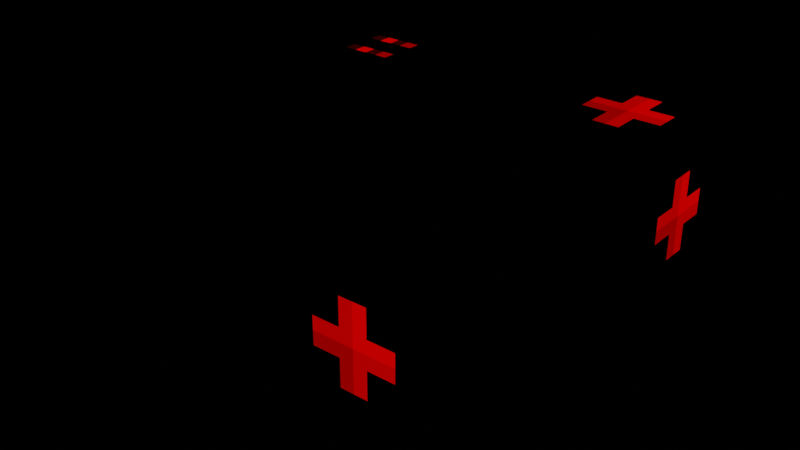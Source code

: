# Source: hp25-winq.blend  (saved by Blender 4.0.36; exported with 4.5.12 LTS)
import bpy
from mathutils import Matrix  # noqa: F401  (used for matrix-valued properties, if any)

bpy.ops.wm.read_factory_settings(use_empty=True)
scene = bpy.context.scene
scene.name = 'Empty'

# ---- collections
col_b_bh25 = bpy.data.collections.new('b_bh25'); scene.collection.children.link(col_b_bh25)

# ---- images (referenced by path relative to the original .blend; pixels are not part of the script)
import os
ASSET_DIR = os.environ.get("B2B_ASSET_DIR", "")  # directory of the original .blend (textures are referenced by path, not embedded)
HERE = os.path.dirname(os.path.abspath(__file__))  # packed textures are extracted next to this script under _unpacked/

def load_image(name, relpath, width, height, colorspace="sRGB"):
    """Load a texture the original file referenced (path relative to the .blend, or extracted next to this script)."""
    p = next((c for c in (os.path.join(HERE, relpath), os.path.join(ASSET_DIR, relpath)) if relpath and os.path.exists(c)), "")
    if p:
        img = bpy.data.images.load(p, check_existing=True)
        img.name = name
    else:  # same state as the original file: an image datablock whose file is absent (Cycles renders it pink)
        img = bpy.data.images.new(name, width, height)
        img.source = "FILE"
        img.filepath = "//" + (relpath or name)
    img.colorspace_settings.name = colorspace
    return img
img_hp25_64_1_png = load_image('hp25-64-1.png', '_unpacked/hp25-64-1.5629981c.png', 64, 64, 'sRGB')
img_hp_details = load_image('hp_details', '_unpacked/hp_details.88ed0a90.png', 32, 32, 'sRGB')
img_hp25_top2 = load_image('hp25_top2', '_unpacked/hp25_top2.b276196a.png', 32, 32, 'sRGB')
img_0_hp25_side = load_image('+0_hp25_side', '_unpacked/_0_hp25_side.1ac416e0.png', 32, 32, 'sRGB')
img_0_hp25_side_emission = load_image('+0_hp25_side_emission', '_unpacked/_0_hp25_side_emission.18219653.png', 32, 32, 'sRGB')
img_0_hp25_top = load_image('+0_hp25_top', '_unpacked/_0_hp25_top.8137c6c7.png', 32, 32, 'sRGB')
img_0_hp25_top_emission = load_image('+0_hp25_top_emission', '_unpacked/_0_hp25_top_emission.3993568d.png', 32, 32, 'sRGB')
img_hp_bottom = load_image('hp_bottom', '_unpacked/hp_bottom.6e158e85.png', 32, 32, 'sRGB')

# ---- materials (node trees are filled in below, after node groups)
mat_material = bpy.data.materials.new('Material')
mat_hp_details = bpy.data.materials.new('hp_details')
mat_hp_details.use_backface_culling = True
mat_hp_details.preview_render_type = 'FLAT'
mat_hp_details.diffuse_color = (0.3846, 0.201, 0.1958, 1.0)
mat_hp25_top2 = bpy.data.materials.new('hp25_top2')
mat_hp25_top2.use_backface_culling = True
mat_hp25_top2.preview_render_type = 'FLAT'
mat_hp25_top2.diffuse_color = (0.7038, 0.6613, 0.7472, 1.0)
mat_0_hp25_side = bpy.data.materials.new('+0_hp25_side')
mat_0_hp25_side.use_backface_culling = True
mat_0_hp25_side.preview_render_type = 'FLAT'
mat_0_hp25_side.diffuse_color = (0.6696, 0.4965, 0.107, 1.0)
mat_0_hp25_top = bpy.data.materials.new('+0_hp25_top')
mat_0_hp25_top.use_backface_culling = True
mat_0_hp25_top.preview_render_type = 'FLAT'
mat_0_hp25_top.diffuse_color = (0.7943, 0.9118, 0.5143, 1.0)
mat_hp_bottom = bpy.data.materials.new('hp_bottom')
mat_hp_bottom.use_backface_culling = True
mat_hp_bottom.preview_render_type = 'FLAT'
mat_hp_bottom.diffuse_color = (0.1191, 0.3893, 0.7964, 1.0)

# ---- material node trees
mat_material.use_nodes = True; mat_material.node_tree.nodes.clear()
_N = mat_material.node_tree.nodes; _L = mat_material.node_tree.links
n0 = _N.new('ShaderNodeBsdfPrincipled'); n0.name = 'Principled BSDF'; n0.location = (10, 300)
n0.inputs[3].default_value = 1.45
n1 = _N.new('ShaderNodeOutputMaterial'); n1.name = 'Material Output'; n1.location = (300, 300)
n2 = _N.new('ShaderNodeTexImage'); n2.name = 'Image Texture'; n2.location = (-273, 278)
n2.image = img_hp25_64_1_png
n2.interpolation = 'Closest'
_L.new(n0.outputs[0], n1.inputs[0])
_L.new(n2.outputs[0], n0.inputs[0])
n1.is_active_output = True
mat_hp_details.use_nodes = True; mat_hp_details.node_tree.nodes.clear()
_N = mat_hp_details.node_tree.nodes; _L = mat_hp_details.node_tree.links
n0 = _N.new('ShaderNodeOutputMaterial'); n0.name = 'Material Output'; n0.location = (300, 300)
n1 = _N.new('ShaderNodeBsdfDiffuse'); n1.name = 'Diffuse BSDF'; n1.location = (0, 0)
n2 = _N.new('ShaderNodeTexImage'); n2.name = 'Image Texture'; n2.location = (-256, 300)
n2.image = img_hp_details
n2.interpolation = 'Closest'
_L.new(n2.outputs[0], n1.inputs[0])
_L.new(n1.outputs[0], n0.inputs[0])
n0.is_active_output = True
mat_hp25_top2.use_nodes = True; mat_hp25_top2.node_tree.nodes.clear()
_N = mat_hp25_top2.node_tree.nodes; _L = mat_hp25_top2.node_tree.links
n0 = _N.new('ShaderNodeOutputMaterial'); n0.name = 'Material Output'; n0.location = (300, 300)
n1 = _N.new('ShaderNodeBsdfDiffuse'); n1.name = 'Diffuse BSDF'; n1.location = (0, 0)
n2 = _N.new('ShaderNodeTexImage'); n2.name = 'Image Texture'; n2.location = (-256, 300)
n2.image = img_hp25_top2
n2.interpolation = 'Closest'
_L.new(n2.outputs[0], n1.inputs[0])
_L.new(n1.outputs[0], n0.inputs[0])
n0.is_active_output = True
mat_0_hp25_side.use_nodes = True; mat_0_hp25_side.node_tree.nodes.clear()
_N = mat_0_hp25_side.node_tree.nodes; _L = mat_0_hp25_side.node_tree.links
n0 = _N.new('ShaderNodeOutputMaterial'); n0.name = 'Material Output'; n0.location = (300, 300)
n1 = _N.new('ShaderNodeBsdfDiffuse'); n1.name = 'Diffuse BSDF'; n1.location = (0, 0)
n2 = _N.new('ShaderNodeTexImage'); n2.name = 'Image Texture'; n2.location = (-256, 300)
n2.image = img_0_hp25_side
n2.interpolation = 'Closest'
n3 = _N.new('ShaderNodeTexImage'); n3.name = 'Image Texture.001'; n3.location = (0, 0)
n3.image = img_0_hp25_side_emission
n3.interpolation = 'Closest'
n4 = _N.new('ShaderNodeMixShader'); n4.name = 'Mix Shader'; n4.location = (0, 0)
n5 = _N.new('ShaderNodeEmission'); n5.name = 'Emission'; n5.location = (0, 0)
_L.new(n2.outputs[0], n1.inputs[0])
_L.new(n2.outputs[0], n5.inputs[0])
_L.new(n3.outputs[0], n4.inputs[0])
_L.new(n1.outputs[0], n4.inputs[1])
_L.new(n5.outputs[0], n4.inputs[2])
_L.new(n4.outputs[0], n0.inputs[0])
n0.is_active_output = True
mat_0_hp25_top.use_nodes = True; mat_0_hp25_top.node_tree.nodes.clear()
_N = mat_0_hp25_top.node_tree.nodes; _L = mat_0_hp25_top.node_tree.links
n0 = _N.new('ShaderNodeOutputMaterial'); n0.name = 'Material Output'; n0.location = (300, 300)
n1 = _N.new('ShaderNodeBsdfDiffuse'); n1.name = 'Diffuse BSDF'; n1.location = (0, 0)
n2 = _N.new('ShaderNodeTexImage'); n2.name = 'Image Texture'; n2.location = (-256, 300)
n2.image = img_0_hp25_top
n2.interpolation = 'Closest'
n3 = _N.new('ShaderNodeTexImage'); n3.name = 'Image Texture.001'; n3.location = (0, 0)
n3.image = img_0_hp25_top_emission
n3.interpolation = 'Closest'
n4 = _N.new('ShaderNodeMixShader'); n4.name = 'Mix Shader'; n4.location = (0, 0)
n5 = _N.new('ShaderNodeEmission'); n5.name = 'Emission'; n5.location = (0, 0)
_L.new(n2.outputs[0], n1.inputs[0])
_L.new(n2.outputs[0], n5.inputs[0])
_L.new(n3.outputs[0], n4.inputs[0])
_L.new(n1.outputs[0], n4.inputs[1])
_L.new(n5.outputs[0], n4.inputs[2])
_L.new(n4.outputs[0], n0.inputs[0])
n0.is_active_output = True
mat_hp_bottom.use_nodes = True; mat_hp_bottom.node_tree.nodes.clear()
_N = mat_hp_bottom.node_tree.nodes; _L = mat_hp_bottom.node_tree.links
n0 = _N.new('ShaderNodeOutputMaterial'); n0.name = 'Material Output'; n0.location = (300, 300)
n1 = _N.new('ShaderNodeBsdfDiffuse'); n1.name = 'Diffuse BSDF'; n1.location = (0, 0)
n2 = _N.new('ShaderNodeTexImage'); n2.name = 'Image Texture'; n2.location = (-256, 300)
n2.image = img_hp_bottom
n2.interpolation = 'Closest'
_L.new(n2.outputs[0], n1.inputs[0])
_L.new(n1.outputs[0], n0.inputs[0])
n0.is_active_output = True

# ---- meshes
me_cube = bpy.data.meshes.new('Cube')
me_cube.from_pydata([(-0.4999, -0.4999, -0.2458), (-0.4999, -0.4999, 0.2535), (-0.4999, 0.4999, -0.2458), (-0.4999, 0.4999, 0.2535), (0.4999, -0.4999, -0.2458), (0.4999, -0.4999, 0.2535), (0.4999, 0.4999, -0.2458), (0.4999, 0.4999, 0.2535)], [], [(0, 1, 3, 2), (2, 3, 7, 6), (6, 7, 5, 4), (4, 5, 1, 0), (2, 6, 4, 0), (7, 3, 1, 5)])
_uv = me_cube.uv_layers.new(name='UVMap')
_uv.uv.foreach_set('vector', [0.5, 0.0, 0.5, 0.25, 0.0, 0.25, 0.0, 0.0, 0.5, 0.0, 0.5, 0.25, 0.0, 0.25, 0.0, 0.0, 0.5, 0.25, 0.5, 0.5, 0.0, 0.5, 0.0, 0.25, 0.5, 0.25, 0.5, 0.5, 0.0, 0.5, 0.0, 0.25, 1.0, 1.0, 0.5, 1.0, 0.5, 0.5, 1.0, 0.5, 0.5, 0.5, 0.5, 1.0, 0.0, 1.0, 0.0, 0.5])
me_cube.materials.append(mat_material)
me_cube.update()
me_bsp_model_0 = bpy.data.meshes.new('bsp_model_0')
me_bsp_model_0.from_pydata([(4.0, 10.0, 8.551), (4.0, 10.0, 6.551), (4.0, 14.0, 6.551), (4.0, 14.0, 8.551), (4.0, -10.0, 6.551), (4.0, -10.0, 8.551), (4.0, -14.0, 8.551), (4.0, -14.0, 6.551), (4.0, -16.0, 8.551), (4.0, -16.0, -3.449), (4.0, -14.0, -1.449), (4.0, 14.0, -1.449), (4.0, 16.0, -3.449), (4.0, 16.0, 8.551), (10.0, -4.0, 8.551), (10.0, -4.0, 6.551), (14.0, -4.0, 6.551), (14.0, -4.0, 8.551), (14.0, -4.0, -1.449), (16.0, -4.0, -3.449), (16.0, -4.0, 8.551), (10.0, 4.0, 6.551), (10.0, 4.0, 8.551), (14.0, 4.0, 8.551), (14.0, 4.0, 6.551), (16.0, 4.0, -3.449), (14.0, 4.0, -1.449), (16.0, 4.0, 8.551), (4.0, 4.0, 6.551), (16.0, 4.0, 6.551), (16.0, 16.0, 8.551), (16.0, 16.0, 6.551), (4.0, 16.0, 6.551), (16.0, 16.0, -7.449), (4.0, 16.0, -7.449), (4.0, 4.0, -7.449), (16.0, 4.0, -7.449), (16.0, 16.0, -3.449), (4.0, -4.0, 6.551), (4.0, -4.0, -7.449), (16.0, -4.0, -7.449), (16.0, -16.0, 6.551), (16.0, -16.0, 8.551), (16.0, -4.0, 6.551), (4.0, -16.0, 6.551), (4.0, -16.0, -7.449), (16.0, -16.0, -7.449), (16.0, -16.0, -3.449), (-16.0, -4.0, 8.551), (-16.0, -4.0, -3.449), (-14.0, -4.0, -1.449), (-14.0, -4.0, 8.551), (-10.0, -4.0, 6.551), (-10.0, -4.0, 8.551), (-14.0, -4.0, 6.551), (-4.0, 10.0, 6.551), (-4.0, 10.0, 8.551), (-4.0, 14.0, 8.551), (-4.0, 14.0, 6.551), (-4.0, 16.0, -3.449), (-4.0, 14.0, -1.449), (-4.0, 16.0, 8.551), (-4.0, 16.0, -7.449), (-4.0, 14.0, -7.449), (4.0, 14.0, -7.449), (-4.0, -4.0, 6.551), (-4.0, -4.0, -7.449), (-14.0, 4.0, 6.551), (-14.0, 4.0, 8.551), (-10.0, 4.0, 8.551), (-10.0, 4.0, 6.551), (-16.0, 4.0, -3.449), (-16.0, 4.0, 8.551), (-14.0, 4.0, -1.449), (-4.0, 4.0, 6.551), (-16.0, 16.0, 8.551), (-16.0, 16.0, 6.551), (-4.0, 16.0, 6.551), (-16.0, 4.0, 6.551), (-16.0, 16.0, -7.449), (-16.0, 4.0, -7.449), (-4.0, 4.0, -7.449), (-16.0, 16.0, -3.449), (-16.0, -4.0, -7.449), (-4.0, -14.0, 6.551), (-4.0, -14.0, 8.551), (-4.0, -10.0, 8.551), (-4.0, -10.0, 6.551), (-4.0, -16.0, -3.449), (-4.0, -16.0, 8.551), (-4.0, -14.0, -1.449), (-4.0, -16.0, -7.449), (-16.0, -16.0, 6.551), (-16.0, -16.0, 8.551), (-4.0, -16.0, 6.551), (-16.0, -4.0, 6.551), (-16.0, -16.0, -7.449), (-16.0, -16.0, -3.449)], [], [(3, 2, 1, 0), (7, 6, 5, 4), (6, 10, 9, 8), (3, 13, 12, 11), (17, 16, 15, 14), (17, 20, 19, 18), (24, 23, 22, 21), (27, 23, 26, 25), (21, 1, 28), (31, 30, 27, 29), (30, 31, 32, 13), (30, 13, 0, 22, 27), (0, 1, 21, 22), (36, 35, 34, 33), (12, 37, 33, 34), (31, 37, 12, 32), (37, 25, 36, 33), (31, 29, 25, 37), (15, 21, 28, 38), (24, 21, 15, 16), (36, 40, 39, 35), (26, 24, 16, 18), (25, 19, 40, 36), (26, 18, 19, 25), (15, 38, 4), (43, 20, 42, 41), (41, 42, 8, 44), (20, 14, 5, 8, 42), (14, 15, 4, 5), (40, 46, 45, 39), (41, 44, 9, 47), (47, 9, 45, 46), (19, 47, 46, 40), (43, 41, 47, 19), (51, 50, 49, 48), (54, 51, 53, 52), (58, 57, 56, 55), (61, 57, 60, 59), (2, 11, 60, 58), (64, 63, 62, 34), (59, 12, 34, 62), (11, 12, 59, 60), (65, 38, 1, 55), (2, 58, 55, 1), (64, 39, 66, 63), (70, 69, 68, 67), (73, 68, 72, 71), (74, 55, 70), (61, 77, 76, 75), (75, 76, 78, 72), (56, 61, 75, 72, 69), (55, 56, 69, 70), (81, 80, 79, 62), (76, 82, 71, 78), (71, 82, 79, 80), (77, 59, 82, 76), (59, 62, 79, 82), (65, 74, 70, 52), (70, 67, 54, 52), (81, 66, 83, 80), (67, 73, 50, 54), (49, 71, 80, 83), (73, 71, 49, 50), (87, 86, 85, 84), (90, 85, 89, 88), (38, 65, 87, 4), (4, 87, 84, 7), (66, 39, 45, 91), (10, 7, 84, 90), (9, 88, 91, 45), (10, 90, 88, 9), (65, 52, 87), (94, 89, 93, 92), (48, 95, 92, 93), (86, 53, 48, 93, 89), (52, 53, 86, 87), (66, 91, 96, 83), (95, 49, 97, 92), (49, 83, 96, 97), (88, 97, 96, 91), (94, 92, 97, 88)])
me_bsp_model_0.polygons.foreach_set('material_index', [0, 0, 0, 0, 0, 0, 0, 0, 1, 2, 2, 3, 0, 4, 2, 2, 2, 2, 1, 1, 4, 2, 2, 2, 1, 2, 2, 3, 0, 4, 2, 2, 2, 2, 0, 0, 0, 0, 2, 4, 2, 2, 1, 1, 4, 0, 0, 1, 2, 2, 3, 0, 4, 2, 2, 2, 2, 1, 1, 4, 2, 2, 2, 0, 0, 1, 1, 4, 2, 2, 2, 1, 2, 2, 3, 0, 4, 2, 2, 2, 2])
_uv = me_bsp_model_0.uv_layers.new(name='Float2')
_uv.uv.foreach_set('vector', [-1.938, 1.0, -1.938, 0.9375, -1.812, 0.9375, -1.812, 1.0, -0.0625, 0.9375, -0.0625, 1.0, -0.1875, 1.0, -0.1875, 0.9375, -0.0625, 1.0, -0.0625, 0.6875, 0.0, 0.625, 0.0, 1.0, -1.938, 1.0, -2.0, 1.0, -2.0, 0.625, -1.938, 0.6875, -1.938, 1.0, -1.938, 0.9375, -1.812, 0.9375, -1.812, 1.0, -1.938, 1.0, -2.0, 1.0, -2.0, 0.625, -1.938, 0.6875, 0.9375, 0.9375, 0.9375, 1.0, 0.8125, 1.0, 0.8125, 0.9375, 1.0, 1.0, 0.9375, 1.0, 0.9375, 0.6875, 1.0, 0.625, 0.8125, 0.625, 0.625, 0.8125, 0.625, 0.625, 1.0, 0.4375, 1.0, 0.5, 0.625, 0.5, 0.625, 0.4375, -1.0, 1.0, -1.0, 0.9375, -0.625, 0.9375, -0.625, 1.0, 1.0, 1.0, 0.625, 1.0, 0.625, 0.8125, 0.8125, 0.625, 1.0, 0.625, -0.75, 1.0, -0.75, 0.9375, -0.5, 0.9375, -0.5, 1.0, -1.0, 0.625, -0.625, 0.625, -0.625, 1.0, -1.0, 1.0, -0.625, 0.625, -1.0, 0.625, -1.0, 0.5, -0.625, 0.5, -1.0, 0.9375, -1.0, 0.625, -0.625, 0.625, -0.625, 0.9375, 1.0, 0.125, 0.625, 0.125, 0.625, 0.0, 1.0, 0.0, 1.0, 0.4375, 0.625, 0.4375, 0.625, 0.125, 1.0, 0.125, 0.8125, 0.375, 0.8125, 0.625, 0.625, 0.625, 0.625, 0.375, 0.9375, 0.625, 0.8125, 0.625, 0.8125, 0.375, 0.9375, 0.375, -1.0, 0.625, -1.0, 0.375, -0.625, 0.375, -0.625, 0.625, 0.625, 0.7188, 0.625, 0.9688, 0.375, 0.9688, 0.375, 0.7188, 0.625, 0.125, 0.375, 0.125, 0.375, 0.0, 0.625, 0.0, -0.625, 0.216, -0.375, 0.216, -0.375, 0.125, -0.625, 0.125, 0.8125, 0.375, 0.625, 0.375, 0.625, 0.1875, 0.375, 0.4375, 0.375, 0.5, 0.0, 0.5, 0.0, 0.4375, 1.0, 0.9375, 1.0, 1.0, 0.625, 1.0, 0.625, 0.9375, 1.0, 0.375, 0.8125, 0.375, 0.625, 0.1875, 0.625, 0.0, 1.0, 0.0, -0.75, 1.0, -0.75, 0.9375, -0.5, 0.9375, -0.5, 1.0, -1.0, 0.375, -1.0, 0.0, -0.625, 0.0, -0.625, 0.375, 1.0, 0.9375, 0.625, 0.9375, 0.625, 0.625, 1.0, 0.625, 1.0, 0.625, 0.625, 0.625, 0.625, 0.5, 1.0, 0.5, 0.375, 0.125, 0.0, 0.125, 0.0, 0.0, 0.375, 0.0, 0.375, 0.4375, 0.0, 0.4375, 0.0, 0.125, 0.375, 0.125, -0.0625, 1.0, -0.0625, 0.6875, 0.0, 0.625, 0.0, 1.0, -0.0625, 0.9375, -0.0625, 1.0, -0.1875, 1.0, -0.1875, 0.9375, 0.9375, 0.9375, 0.9375, 1.0, 0.8125, 1.0, 0.8125, 0.9375, 1.0, 1.0, 0.9375, 1.0, 0.9375, 0.6875, 1.0, 0.625, -0.625, 0.4375, -0.625, 0.1875, -0.375, 0.1875, -0.375, 0.4375, -0.625, 0.9375, -0.375, 0.9375, -0.375, 1.0, -0.625, 1.0, -0.375, 0.625, -0.625, 0.625, -0.625, 0.5, -0.375, 0.5, -1.375, -0.7791, -1.375, -0.875, -1.625, -0.875, -1.625, -0.7791, 0.375, 0.375, 0.625, 0.375, 0.625, 0.8125, 0.375, 0.8125, 0.625, 0.9375, 0.375, 0.9375, 0.375, 0.8125, 0.625, 0.8125, -0.625, 0.9375, -0.625, 0.375, -0.375, 0.375, -0.375, 0.9375, 0.1875, 0.9375, 0.1875, 1.0, 0.0625, 1.0, 0.0625, 0.9375, 0.0625, 0.6875, 0.0625, 1.0, 0.0, 1.0, 0.0, 0.625, 0.375, 0.625, 0.375, 0.8125, 0.1875, 0.625, -0.375, 1.0, -0.375, 0.9375, 0.0, 0.9375, 0.0, 1.0, -1.0, 0.5, -1.0, 0.4375, -0.625, 0.4375, -0.625, 0.5, 0.375, 0.8125, 0.375, 1.0, 0.0, 1.0, 0.0, 0.625, 0.1875, 0.625, 0.5, 0.9375, 0.5, 1.0, 0.25, 1.0, 0.25, 0.9375, -0.375, 0.625, 0.0, 0.625, 0.0, 1.0, -0.375, 1.0, -1.0, 0.4375, -1.0, 0.125, -0.625, 0.125, -0.625, 0.4375, -0.625, 0.125, -1.0, 0.125, -1.0, 0.0, -0.625, 0.0, -0.375, 0.9375, -0.375, 0.625, 0.0, 0.625, 0.0, 0.9375, -0.375, 0.625, -0.375, 0.5, 0.0, 0.5, 0.0, 0.625, 0.375, 0.375, 0.375, 0.625, 0.1875, 0.625, 0.1875, 0.375, 0.1875, 0.625, 0.0625, 0.625, 0.0625, 0.375, 0.1875, 0.375, -0.375, 0.625, -0.375, 0.375, 0.0, 0.375, 0.0, 0.625, -0.625, 0.9688, -0.625, 0.7188, -0.375, 0.7188, -0.375, 0.9688, -0.375, 0.125, -0.625, 0.125, -0.625, 0.0, -0.375, 0.0, -0.625, 0.2132, -0.625, 0.1248, -0.375, 0.1248, -0.375, 0.2132, -0.8125, 0.9375, -0.8125, 1.0, -0.9375, 1.0, -0.9375, 0.9375, -0.9375, 0.6875, -0.9375, 1.0, -1.0, 1.0, -1.0, 0.625, 0.625, 0.375, 0.375, 0.375, 0.375, 0.1875, 0.625, 0.1875, 0.625, 0.1875, 0.375, 0.1875, 0.375, 0.0625, 0.625, 0.0625, -0.375, 0.375, -0.625, 0.375, -0.625, 0.0, -0.375, 0.0, 0.625, 0.1875, 0.625, 0.4375, 0.375, 0.4375, 0.375, 0.1875, 0.625, 0.625, 0.375, 0.625, 0.375, 0.5, 0.625, 0.5, -0.625, 0.216, -0.375, 0.216, -0.375, 0.125, -0.625, 0.125, 0.375, 0.375, 0.1875, 0.375, 0.375, 0.1875, 0.375, 0.4375, 0.375, 0.5, 0.0, 0.5, 0.0, 0.4375, -0.375, 0.5, -0.375, 0.4375, 0.0, 0.4375, 0.0, 0.5, 0.375, 0.1875, 0.1875, 0.375, 0.0, 0.375, 0.0, 0.0, 0.375, 0.0, -0.25, 0.9375, -0.25, 1.0, -0.5, 1.0, -0.5, 0.9375, -0.375, 0.375, -0.375, 0.0, 0.0, 0.0, 0.0, 0.375, -0.375, 0.4375, -0.375, 0.125, 0.0, 0.125, 0.0, 0.4375, -0.375, 0.125, -0.375, 0.0, 0.0, 0.0, 0.0, 0.125, 0.375, 0.625, 0.0, 0.625, 0.0, 0.5, 0.375, 0.5, 0.375, 0.4375, 0.0, 0.4375, 0.0, 0.125, 0.375, 0.125])
me_bsp_model_0.materials.append(mat_hp_details)
me_bsp_model_0.materials.append(mat_hp25_top2)
me_bsp_model_0.materials.append(mat_0_hp25_side)
me_bsp_model_0.materials.append(mat_0_hp25_top)
me_bsp_model_0.materials.append(mat_hp_bottom)
me_bsp_model_0.update()

# ---- objects
ob_cube = bpy.data.objects.new('Cube', me_cube)
ob_bsp_model_0 = bpy.data.objects.new('bsp_model_0', me_bsp_model_0)

# ---- transforms, parenting, visibility, modifiers, constraints
ob_cube.location = (0.0, 0.0, 0.0)
ob_bsp_model_0.location = (0.0, 0.0, -0.01314)
ob_bsp_model_0.scale = (0.03125, 0.03125, 0.03125)

# ---- collection membership
scene.collection.objects.link(ob_cube)
col_b_bh25.objects.link(ob_bsp_model_0)

# ---- scene / render settings (as saved in the file)
scene.frame_start = 1; scene.frame_end = 250; scene.frame_set(1)
scene.render.engine = 'CYCLES'
scene.render.image_settings.exr_codec = 'NONE'
scene.render.simplify_subdivision_render = 0
scene.render.simplify_child_particles_render = 0.0
scene.cycles.sampling_pattern = 'TABULATED_SOBOL'
scene.cycles.bake_type = 'DIFFUSE'
scene.eevee.use_shadows = False
scene.view_settings.view_transform = 'Filmic'
bpy.context.view_layer.update()

# ---- added for rendering (the .blend has no active camera): camera
cam_auto = bpy.data.cameras.new('AutoCamera')
cam_auto.lens = 50.0
cam_auto.sensor_width = 36.0
cam_auto.clip_end = 1000.0
ob_auto_camera = bpy.data.objects.new('AutoCamera', cam_auto)
scene.collection.objects.link(ob_auto_camera)
ob_auto_camera.location = (1.38784, -1.6654, 1.11434)
ob_auto_camera.rotation_euler = (1.09748, -7.21219e-08, 0.694738)
scene.camera = ob_auto_camera
bpy.context.view_layer.update()

